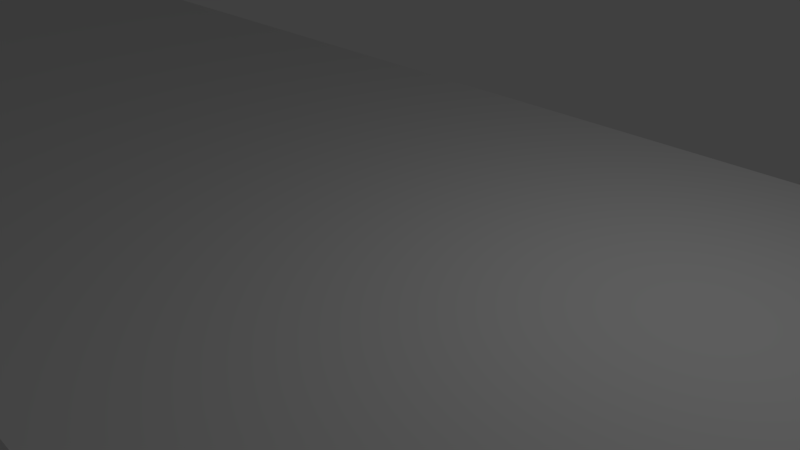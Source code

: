 # Source: blend.blend  (saved by Blender 2.79.0; exported with 4.5.12 LTS)
import bpy
from mathutils import Matrix  # noqa: F401  (used for matrix-valued properties, if any)

bpy.ops.wm.read_factory_settings(use_empty=True)
scene = bpy.context.scene
scene.name = 'Scene'

# ---- collections
col_collection_1 = bpy.data.collections.new('Collection 1'); scene.collection.children.link(col_collection_1)

# ---- materials (node trees are filled in below, after node groups)
mat_material = bpy.data.materials.new('Material')
mat_material.alpha_threshold = 0.0
mat_material.use_transparent_shadow = False
mat_material.roughness = 0.5
mat_material.line_color = (0.0, 0.0, 0.0, 1.0)

# ---- material node trees

# ---- world
world_world = bpy.data.worlds.new('World'); scene.world = world_world
world_world.color = (0.05088, 0.05088, 0.05088)
world_world.use_sun_shadow = False
world_world.sun_shadow_jitter_overblur = 0.0
world_world.cycles.sampling_method = 'MANUAL'

# ---- cameras
cam_camera = bpy.data.cameras.new('Camera')
cam_camera.clip_end = 100.0
cam_camera.lens = 35.0
cam_camera.sensor_width = 32.0
cam_camera.sensor_height = 18.0
cam_camera.ortho_scale = 7.314
cam_camera.dof.focus_distance = 0.0
cam_camera.dof.aperture_fstop = 128.0

# ---- lights
light_lamp = bpy.data.lights.new('Lamp', 'POINT')
light_lamp.transmission_factor = 0.0
light_lamp.cutoff_distance = 30.0
light_lamp.energy = 100.0
light_lamp.shadow_buffer_clip_start = 1.001
light_lamp.shadow_soft_size = 0.1
light_lamp.shadow_maximum_resolution = 0.006
light_lamp.use_absolute_resolution = True

# ---- meshes
me_cube_002 = bpy.data.meshes.new('Cube.002')
me_cube_002.from_pydata([(-4.0, -4.0, -3.75), (-4.0, -4.0, 3.75), (-4.0, 4.0, -3.75), (-4.0, 4.0, 3.75), (4.0, -4.0, -3.75), (4.0, -4.0, 3.75), (4.0, 4.0, -3.75), (4.0, 4.0, 3.75), (-3.0, -3.0, 3.75), (-3.0, -3.0, -3.75), (3.0, -3.0, 3.75), (3.0, -3.0, -3.75), (-3.0, 3.0, 3.75), (-3.0, 3.0, -3.75), (3.0, 1.12, -3.75), (3.0, 3.0, 3.75), (3.0, 3.0, -3.75), (-6.121, 6.121, -3.75), (-6.121, -6.121, -3.75), (-6.121, -6.121, 3.75), (-6.121, 6.121, 3.75), (6.121, 6.121, -3.75), (6.121, 6.121, 3.75), (6.121, -6.121, -3.75), (6.121, -6.121, 3.75), (-4.0, -84.0, -3.75), (-4.0, -84.0, 3.75), (-4.0, -76.0, -3.75), (-4.0, -76.0, 3.75), (4.0, -84.0, -3.75), (4.0, -84.0, 3.75), (4.0, -76.0, -3.75), (4.0, -76.0, 3.75), (-3.0, -83.0, 3.75), (-3.0, -83.0, -3.75), (3.0, -83.0, 3.75), (3.0, -83.0, -3.75), (-3.0, -77.0, 3.75), (-3.0, -77.0, -3.75), (3.0, -78.88, -3.75), (3.0, -77.0, 3.75), (3.0, -77.0, -3.75), (-6.121, -73.88, -3.75), (-6.121, -86.12, -3.75), (-6.121, -86.12, 3.75), (-6.121, -73.88, 3.75), (6.121, -73.88, -3.75), (6.121, -73.88, 3.75), (6.121, -86.12, -3.75), (6.121, -86.12, 3.75), (6.121, -70.0, 0.25), (6.121, -70.0, 3.75), (-6.121, -70.0, 3.75), (-6.121, -70.0, 0.25), (6.121, -10.0, 0.25), (6.121, -10.0, 3.75), (-6.121, -10.0, 3.75), (-6.121, -10.0, 0.25)], [], [(1, 3, 20, 19), (6, 2, 17, 21), (7, 5, 24, 22), (0, 4, 23, 18), (2, 6, 14, 16, 13), (7, 15, 10, 8, 1, 5), (11, 10, 15, 16, 14), (16, 15, 12, 13), (1, 8, 12, 15, 7, 3), (13, 12, 8, 9), (9, 8, 10, 11), (13, 9, 11, 14, 6, 4, 0, 2), (18, 19, 20, 17), (17, 20, 22, 21), (21, 22, 24, 23), (5, 1, 19, 24), (2, 0, 18, 17), (4, 6, 21, 23), (3, 7, 22, 20), (26, 28, 45, 44), (31, 27, 42, 46), (32, 30, 49, 47), (25, 29, 48, 43), (27, 31, 39, 41, 38), (32, 40, 35, 33, 26, 30), (36, 35, 40, 41, 39), (41, 40, 37, 38), (26, 33, 37, 40, 32, 28), (38, 37, 33, 34), (34, 33, 35, 36), (38, 34, 36, 39, 31, 29, 25, 27), (43, 44, 45, 42), (46, 47, 49, 48), (48, 49, 44, 43), (30, 26, 44, 49), (27, 25, 43, 42), (29, 31, 46, 48), (28, 32, 47, 45), (50, 51, 47, 46), (51, 52, 45, 47), (52, 53, 42, 45), (53, 50, 46, 42), (56, 57, 53, 52), (55, 56, 52, 51), (54, 55, 51, 50), (57, 54, 50, 53), (19, 18, 57, 56), (24, 19, 56, 55), (23, 24, 55, 54), (18, 23, 54, 57)])
me_cube_002.use_remesh_preserve_volume = False
me_cube_002.use_remesh_preserve_attributes = False
me_cube_002.use_mirror_vertex_groups = False
me_cube_002.update()
me_cube = bpy.data.meshes.new('Cube')
me_cube.from_pydata([(72.5, -2.5, -12.0), (72.5, -2.5, -2.0), (67.5, -2.5, -12.0), (67.5, -2.5, -2.0), (72.5, 2.5, -12.0), (72.5, 2.5, -2.0), (67.5, 2.5, -12.0), (67.5, 2.5, -2.0), (69.0, 2.5, -5.0), (69.0, -2.5, -5.0), (71.5, -2.5, -12.0), (71.0, 2.5, -5.0), (71.5, 2.5, -12.0), (71.0, -2.5, -5.0), (68.5, 2.5, -12.0), (68.5, -2.5, -12.0), (72.5, -2.5, -10.0), (67.5, -2.5, -10.0), (67.5, 2.5, -10.0), (72.5, 2.5, -10.0), (66.5, -2.5, -10.0), (67.2, -2.5, -12.0), (67.2, 2.5, -12.0), (66.5, 2.5, -10.0), (73.5, 2.5, -10.0), (72.8, 2.5, -12.0), (72.8, -2.5, -12.0), (73.5, -2.5, -10.0), (73.91, -3.914, -2.0), (66.09, -3.914, -2.0), (66.09, 3.914, -2.0), (73.91, 3.914, -2.0), (-67.5, -2.5, -12.0), (-67.5, -2.5, -2.0), (-72.5, -2.5, -12.0), (-72.5, -2.5, -2.0), (-67.5, 2.5, -12.0), (-67.5, 2.5, -2.0), (-72.5, 2.5, -12.0), (-72.5, 2.5, -2.0), (-71.0, 2.5, -5.0), (-71.0, -2.5, -5.0), (-68.5, -2.5, -12.0), (-69.0, 2.5, -5.0), (-68.5, 2.5, -12.0), (-69.0, -2.5, -5.0), (-71.5, 2.5, -12.0), (-71.5, -2.5, -12.0), (-67.5, -2.5, -10.0), (-72.5, -2.5, -10.0), (-72.5, 2.5, -10.0), (-67.5, 2.5, -10.0), (-73.5, -2.5, -10.0), (-72.8, -2.5, -12.0), (-72.8, 2.5, -12.0), (-73.5, 2.5, -10.0), (-66.5, 2.5, -10.0), (-67.2, 2.5, -12.0), (-67.2, -2.5, -12.0), (-66.5, -2.5, -10.0), (-66.09, -3.914, -2.0), (-73.91, -3.914, -2.0), (-73.91, 3.914, -2.0), (-66.09, 3.914, -2.0), (108.5, 5.0, -0.5), (-108.5, -5.0, -0.5), (-108.5, 5.0, -0.5), (108.5, -5.0, 0.5), (-108.5, 5.0, 0.5), (108.5, -5.0, -0.5), (108.5, 5.0, 0.5), (-108.5, -5.0, 0.5), (121.5, 5.0, -0.4999), (121.5, -5.0, -0.4999), (121.5, 5.0, 3.5), (121.5, -5.0, 3.5), (-121.5, -5.0, -0.5003), (-121.5, 5.0, -0.5003), (-121.5, -5.0, 3.5), (-121.5, 5.0, 3.5), (124.5, 5.0, -0.4999), (124.5, -5.0, -0.4999), (124.5, 5.0, 3.5), (124.5, -5.0, 3.5), (-124.5, -5.0, -0.5004), (-124.5, 5.0, -0.5004), (-124.5, -5.0, 3.5), (-124.5, 5.0, 3.5), (121.5, 5.0, 11.5), (121.5, -5.0, 11.5), (-121.5, -5.0, 11.5), (-121.5, 5.0, 11.5), (124.5, 5.0, 11.5), (124.5, -5.0, 11.5), (-124.5, -5.0, 11.5), (-124.5, 5.0, 11.5), (121.5, 5.0, 14.5), (121.5, -5.0, 14.5), (-121.5, -5.0, 14.5), (-121.5, 5.0, 14.5), (124.5, 5.0, 14.5), (124.5, -5.0, 14.5), (-124.5, -5.0, 14.5), (-124.5, 5.0, 14.5), (116.5, 5.0, 11.5), (116.5, -5.0, 11.5), (-116.5, -5.0, 11.5), (-116.5, 5.0, 11.5), (119.5, 5.0, 14.5), (119.5, -5.0, 14.5), (-119.5, -5.0, 14.5), (-119.5, 5.0, 14.5), (108.5, 5.0, -1.5), (108.5, -5.0, -1.5), (-108.5, 5.0, -1.5), (-108.5, -5.0, -1.5), (108.5, 5.0, -1.5), (108.5, -5.0, -1.5), (-108.5, -5.0, -1.5), (-108.5, 5.0, -1.5), (121.5, 5.0, -1.5), (121.5, -5.0, -1.5), (-121.5, -5.0, -1.5), (-121.5, 5.0, -1.5), (124.5, 5.0, -1.5), (124.5, -5.0, -1.5), (-124.5, -5.0, -1.5), (-124.5, 5.0, -1.5), (41.5, 5.0, -9.0), (38.5, 5.0, -9.0), (41.5, -5.0, -9.0), (38.5, -5.0, -9.0), (-38.5, -5.0, -9.0), (-38.5, 5.0, -9.0), (-41.5, 5.0, -9.0), (-41.5, -5.0, -9.0), (41.5, -5.0, -17.5), (38.5, 5.0, -20.5), (-38.5, -5.0, -20.5), (23.5, -5.0, -17.5), (23.5, 5.0, -17.5), (-23.5, -5.0, -17.5), (-23.5, 5.0, -17.5), (23.5, -5.0, -20.5), (23.5, 5.0, -20.5), (-23.5, -5.0, -20.5), (-23.5, 5.0, -20.5), (32.11, 5.0, -17.5), (38.5, 5.0, -11.11), (41.5, 5.0, -17.5), (35.3, 5.0, -16.64), (37.64, 5.0, -14.3), (38.5, -5.0, -11.11), (32.11, -5.0, -17.5), (38.5, -5.0, -20.5), (37.64, -5.0, -14.3), (35.3, -5.0, -16.64), (-32.11, -5.0, -17.5), (-38.5, -5.0, -11.11), (-41.5, -5.0, -17.5), (-35.3, -5.0, -16.64), (-37.64, -5.0, -14.3), (-38.5, 5.0, -11.11), (-32.11, 5.0, -17.5), (-38.5, 5.0, -20.5), (-41.5, 5.0, -17.5), (-37.64, 5.0, -14.3), (-35.3, 5.0, -16.64), (38.5, 5.0, -7.8), (32.2, 5.0, -1.5), (37.66, 5.0, -4.65), (35.35, 5.0, -2.344), (32.2, -5.0, -1.5), (38.5, -5.0, -7.8), (41.5, -5.0, -1.5), (35.35, -5.0, -2.344), (37.66, -5.0, -4.65), (-32.2, 5.0, -1.5), (-38.5, 5.0, -7.8), (-41.5, 5.0, -1.5), (-35.35, 5.0, -2.344), (-37.66, 5.0, -4.65), (-38.5, -5.0, -7.8), (-32.2, -5.0, -1.5), (-37.66, -5.0, -4.65), (-35.35, -5.0, -2.344), (-41.5, 5.0, -7.8), (-47.8, 5.0, -1.5), (-42.34, 5.0, -4.65), (-44.65, 5.0, -2.344), (-47.8, -5.0, -1.5), (-41.5, -5.0, -7.8), (-41.5, -5.0, -1.5), (-44.65, -5.0, -2.344), (-42.34, -5.0, -4.65), (47.8, 5.0, -1.5), (41.5, 5.0, -7.8), (41.5, 5.0, -1.5), (44.65, 5.0, -2.344), (42.34, 5.0, -4.65), (41.5, -5.0, -7.8), (47.8, -5.0, -1.5), (42.34, -5.0, -4.65), (44.65, -5.0, -2.344), (41.5, 5.0, -18.4), (39.4, 5.0, -20.5), (41.22, 5.0, -19.45), (40.45, 5.0, -20.22), (39.4, -5.0, -20.5), (41.5, -5.0, -18.4), (40.45, -5.0, -20.22), (41.22, -5.0, -19.45), (-39.4, 5.0, -20.5), (-41.5, 5.0, -18.4), (-40.45, 5.0, -20.22), (-41.22, 5.0, -19.45), (-41.5, -5.0, -18.4), (-39.4, -5.0, -20.5), (-41.22, -5.0, -19.45), (-40.45, -5.0, -20.22), (-66.09, 3.914, -1.5), (-66.09, -3.914, -1.5), (-73.91, 3.914, -1.5), (-73.91, -3.914, -1.5), (66.09, -3.914, -1.5), (66.09, 3.914, -1.5), (73.91, -3.914, -1.5), (73.91, 3.914, -1.5)], [], [(0, 16, 1, 3, 17, 2, 15, 9, 13, 10), (17, 3, 7, 18), (6, 18, 7, 5, 19, 4, 12, 11, 8, 14), (19, 5, 1, 16), (2, 6, 14, 15), (1, 5, 31, 28), (8, 9, 15, 14), (10, 12, 4, 0), (13, 11, 12, 10), (11, 13, 9, 8), (16, 0, 26, 27), (6, 2, 21, 22), (21, 20, 23, 22), (25, 24, 27, 26), (4, 19, 24, 25), (19, 16, 27, 24), (2, 17, 20, 21), (0, 4, 25, 26), (17, 18, 23, 20), (18, 6, 22, 23), (3, 1, 28, 29), (29, 28, 226, 224), (28, 31, 227, 226), (30, 29, 224, 225), (31, 30, 225, 227), (7, 3, 29, 30), (5, 7, 30, 31), (32, 48, 33, 35, 49, 34, 47, 41, 45, 42), (49, 35, 39, 50), (38, 50, 39, 37, 51, 36, 44, 43, 40, 46), (51, 37, 33, 48), (34, 38, 46, 47), (33, 37, 63, 60), (40, 41, 47, 46), (42, 44, 36, 32), (45, 43, 44, 42), (43, 45, 41, 40), (48, 32, 58, 59), (38, 34, 53, 54), (53, 52, 55, 54), (57, 56, 59, 58), (36, 51, 56, 57), (51, 48, 59, 56), (34, 49, 52, 53), (32, 36, 57, 58), (49, 50, 55, 52), (50, 38, 54, 55), (35, 33, 60, 61), (61, 60, 221, 223), (60, 63, 220, 221), (62, 61, 223, 222), (63, 62, 222, 220), (39, 35, 61, 62), (37, 39, 62, 63), (178, 182, 132, 133), (70, 68, 71, 67), (69, 67, 71, 65), (70, 64, 66, 68), (65, 71, 78, 76), (70, 67, 75, 74), (73, 69, 117, 121), (79, 77, 85, 87), (67, 69, 73, 75), (84, 85, 127, 126), (71, 68, 79, 78), (68, 66, 77, 79), (76, 84, 126, 122), (64, 70, 74, 72), (80, 82, 83, 81), (84, 86, 87, 85), (72, 74, 82, 80), (79, 87, 95, 91), (76, 78, 86, 84), (75, 73, 81, 83), (65, 76, 122, 118), (82, 74, 88, 92), (91, 95, 103, 99), (89, 93, 101, 97), (87, 86, 94, 95), (86, 78, 90, 94), (74, 75, 89, 88), (83, 82, 92, 93), (75, 83, 93, 89), (78, 79, 91, 90), (96, 97, 101, 100), (98, 99, 103, 102), (93, 92, 100, 101), (88, 89, 105, 104), (94, 90, 98, 102), (92, 88, 96, 100), (95, 94, 102, 103), (99, 98, 110, 111), (104, 105, 109, 108), (106, 107, 111, 110), (96, 88, 104, 108), (91, 99, 111, 107), (97, 96, 108, 109), (89, 97, 109, 105), (90, 91, 107, 106), (98, 90, 106, 110), (191, 186, 134, 135), (123, 122, 126, 127), (117, 116, 120, 121), (119, 118, 122, 123), (121, 120, 124, 125), (64, 72, 120, 116), (72, 80, 124, 120), (69, 64, 116, 117), (65, 66, 114, 115), (77, 66, 119, 123), (80, 81, 125, 124), (81, 73, 121, 125), (64, 69, 113, 112), (66, 65, 118, 119), (85, 77, 123, 127), (173, 168, 129, 131), (186, 179, 178, 133, 134), (187, 190, 221, 220, 222, 114), (182, 192, 191, 135, 132), (196, 200, 130, 128), (147, 137, 144, 140), (129, 128, 149, 148), (112, 113, 226, 227, 225, 195), (168, 197, 196, 128, 129), (169, 172, 183, 177), (69, 65, 115, 190, 192, 183, 172, 174, 201, 113), (164, 163, 142, 146), (165, 164, 212, 214, 215, 213), (128, 130, 136, 149), (157, 138, 145, 141), (143, 145, 146, 144), (163, 157, 141, 142), (135, 134, 165, 159), (138, 159, 216, 218, 219, 217), (149, 136, 209, 204), (159, 165, 213, 216), (130, 131, 152, 136), (131, 129, 148, 152), (136, 154, 208, 210, 211, 209), (132, 135, 159, 158), (138, 164, 146, 145), (139, 141, 145, 143), (164, 138, 217, 212), (134, 133, 162, 165), (137, 154, 143, 144), (153, 147, 140, 139), (133, 132, 158, 162), (147, 150, 151, 148, 149, 137), (152, 155, 156, 153, 154, 136), (157, 160, 161, 158, 159, 138), (162, 166, 167, 163, 164, 165), (152, 148, 151, 155), (155, 151, 150, 156), (156, 150, 147, 153), (157, 163, 167, 160), (160, 167, 166, 161), (161, 166, 162, 158), (205, 208, 154, 137), (168, 170, 197), (170, 171, 197), (171, 169, 197), (172, 175, 174), (175, 176, 174), (176, 173, 174), (177, 180, 179), (180, 181, 179), (181, 178, 179), (182, 184, 192), (184, 185, 192), (185, 183, 192), (172, 169, 171, 175), (175, 171, 170, 176), (176, 170, 168, 173), (182, 178, 181, 184), (184, 181, 180, 185), (185, 180, 177, 183), (200, 174, 173, 131, 130), (186, 188, 179), (188, 189, 179), (189, 187, 179), (190, 193, 192), (193, 194, 192), (194, 191, 192), (195, 198, 197), (198, 199, 197), (199, 196, 197), (200, 202, 174), (202, 203, 174), (203, 201, 174), (190, 187, 189, 193), (193, 189, 188, 194), (194, 188, 186, 191), (200, 196, 199, 202), (202, 199, 198, 203), (203, 198, 195, 201), (66, 64, 112, 195, 197, 169, 177, 179, 187, 114), (216, 213, 215, 218), (218, 215, 214, 219), (219, 214, 212, 217), (208, 205, 207, 210), (210, 207, 206, 211), (211, 206, 204, 209), (137, 149, 204, 206, 207, 205), (144, 146, 142, 140), (154, 153, 139, 143), (141, 139, 140, 142), (195, 225, 224, 226, 113, 201), (114, 222, 223, 221, 190, 115)])
me_cube.materials.append(mat_material)
me_cube.use_remesh_preserve_volume = False
me_cube.use_remesh_preserve_attributes = False
me_cube.use_mirror_vertex_groups = False
me_cube.update()

# ---- objects
ob_x = bpy.data.objects.new('планка-короткая', me_cube_002)
ob_lamp = bpy.data.objects.new('Lamp', light_lamp)
ob_camera = bpy.data.objects.new('Camera', cam_camera)
ob_x_1 = bpy.data.objects.new('планка', me_cube)

# ---- transforms, parenting, visibility, modifiers, constraints
ob_x.location = (-70.0, 80.0, -6.355)
ob_x.lineart.crease_threshold = 0.0
ob_lamp.location = (4.076, 1.005, 5.904)
ob_lamp.rotation_euler = (0.6503, 0.05522, 1.866)
ob_lamp.lock_rotations_4d = False
ob_lamp.empty_display_type = 'ARROWS'
ob_lamp.color = (0.0, 0.0, 0.0, 0.0)
ob_lamp.lineart.crease_threshold = 0.0
ob_camera.location = (7.481, -6.508, 5.344)
ob_camera.rotation_euler = (1.109, 0.0, 0.8149)
ob_camera.lock_rotations_4d = False
ob_camera.empty_display_type = 'ARROWS'
ob_camera.color = (0.0, 0.0, 0.0, 0.0)
ob_camera.display_type = 'WIRE'
ob_camera.lineart.crease_threshold = 0.0
ob_x_1.location = (0.0, 0.0, 0.0)
ob_x_1.lock_rotations_4d = False
ob_x_1.empty_display_type = 'ARROWS'
ob_x_1.lineart.crease_threshold = 0.0

# ---- collection membership
col_collection_1.objects.link(ob_x)
col_collection_1.objects.link(ob_lamp)
col_collection_1.objects.link(ob_camera)
col_collection_1.objects.link(ob_x_1)

# ---- scene / render settings (as saved in the file)
scene.camera = ob_camera
scene.frame_start = 1; scene.frame_end = 250; scene.frame_set(1)
scene.render.engine = 'BLENDER_EEVEE_NEXT'
scene.render.resolution_percentage = 50
scene.render.dither_intensity = 0.0
scene.cycles.use_denoising = False
scene.cycles.samples = 128
scene.cycles.sampling_pattern = 'TABULATED_SOBOL'
scene.cycles.use_adaptive_sampling = False
scene.cycles.use_light_tree = False
scene.cycles.blur_glossy = 0.0
scene.cycles.sample_clamp_indirect = 0.0
scene.view_settings.view_transform = 'Standard'
bpy.context.view_layer.update()
